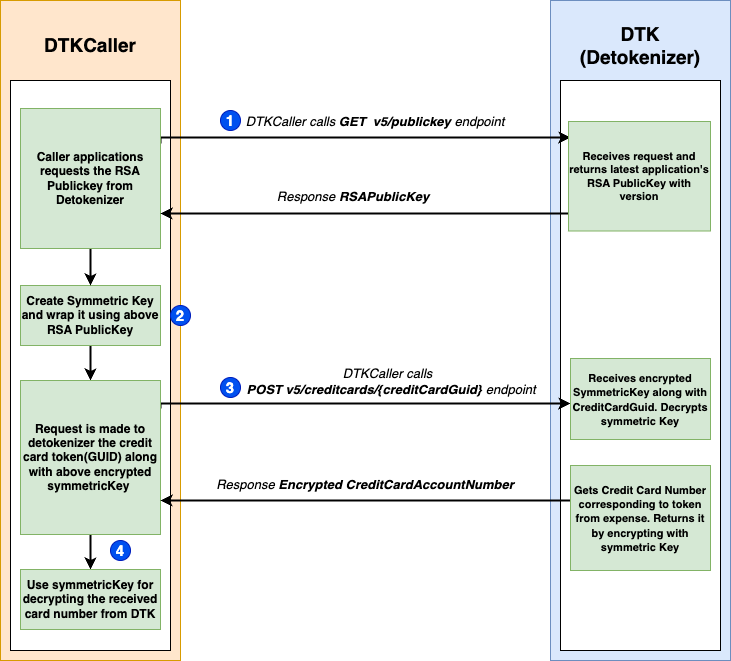

The diagram above was exported from draw.io. Its source (the exported page's mxGraphModel, read from the mxfile embedded in the PNG):
<mxGraphModel dx="1018" dy="593" grid="1" gridSize="10" guides="1" tooltips="1" connect="1" arrows="1" fold="1" page="1" pageScale="1" pageWidth="827" pageHeight="1169" math="0" shadow="0">
  <root>
    <mxCell id="0" />
    <mxCell id="1" parent="0" />
    <mxCell id="vu4P3pOecE3PNUv_9Yjo-1" value="" style="rounded=0;whiteSpace=wrap;html=1;fillColor=#ffe6cc;strokeColor=#d79b00;" parent="1" vertex="1">
      <mxGeometry x="70" y="80" width="180" height="660" as="geometry" />
    </mxCell>
    <mxCell id="vu4P3pOecE3PNUv_9Yjo-2" value="" style="rounded=0;whiteSpace=wrap;html=1;" parent="1" vertex="1">
      <mxGeometry x="80" y="160" width="160" height="570" as="geometry" />
    </mxCell>
    <mxCell id="vu4P3pOecE3PNUv_9Yjo-3" value="&lt;b&gt;&lt;font style=&quot;font-size: 19px;&quot;&gt;DTKCaller&lt;/font&gt;&lt;/b&gt;" style="text;html=1;align=center;verticalAlign=middle;whiteSpace=wrap;rounded=0;" parent="1" vertex="1">
      <mxGeometry x="130" y="110" width="60" height="30" as="geometry" />
    </mxCell>
    <mxCell id="vu4P3pOecE3PNUv_9Yjo-4" value="" style="rounded=0;whiteSpace=wrap;html=1;fillColor=#dae8fc;strokeColor=#6c8ebf;" parent="1" vertex="1">
      <mxGeometry x="620" y="80" width="180" height="660" as="geometry" />
    </mxCell>
    <mxCell id="vu4P3pOecE3PNUv_9Yjo-5" value="" style="rounded=0;whiteSpace=wrap;html=1;" parent="1" vertex="1">
      <mxGeometry x="630" y="160" width="160" height="570" as="geometry" />
    </mxCell>
    <mxCell id="vu4P3pOecE3PNUv_9Yjo-6" value="&lt;b&gt;&lt;font style=&quot;font-size: 19px;&quot;&gt;DTK (Detokenizer)&lt;/font&gt;&lt;/b&gt;" style="text;html=1;align=center;verticalAlign=middle;whiteSpace=wrap;rounded=0;" parent="1" vertex="1">
      <mxGeometry x="680" y="110" width="60" height="30" as="geometry" />
    </mxCell>
    <mxCell id="4JSNCfkDrC_yBDUdcByl-5" value="" style="edgeStyle=orthogonalEdgeStyle;rounded=0;orthogonalLoop=1;jettySize=auto;html=1;strokeWidth=2;" parent="1" source="vu4P3pOecE3PNUv_9Yjo-7" target="vu4P3pOecE3PNUv_9Yjo-19" edge="1">
      <mxGeometry relative="1" as="geometry" />
    </mxCell>
    <mxCell id="vu4P3pOecE3PNUv_9Yjo-7" value="&lt;b&gt;Create Symmetric Key and wrap it using above RSA PublicKey&lt;/b&gt;" style="rounded=0;whiteSpace=wrap;html=1;fillColor=#d5e8d4;strokeColor=#82b366;" parent="1" vertex="1">
      <mxGeometry x="90" y="365" width="140" height="60" as="geometry" />
    </mxCell>
    <mxCell id="vu4P3pOecE3PNUv_9Yjo-13" style="edgeStyle=orthogonalEdgeStyle;rounded=0;orthogonalLoop=1;jettySize=auto;html=1;exitX=1;exitY=0.25;exitDx=0;exitDy=0;strokeWidth=2;" parent="1" source="vu4P3pOecE3PNUv_9Yjo-8" edge="1">
      <mxGeometry relative="1" as="geometry">
        <Array as="points">
          <mxPoint x="230" y="217" />
        </Array>
        <mxPoint x="640" y="217" as="targetPoint" />
      </mxGeometry>
    </mxCell>
    <mxCell id="4JSNCfkDrC_yBDUdcByl-4" value="" style="edgeStyle=orthogonalEdgeStyle;rounded=0;orthogonalLoop=1;jettySize=auto;html=1;strokeWidth=2;" parent="1" source="vu4P3pOecE3PNUv_9Yjo-8" target="vu4P3pOecE3PNUv_9Yjo-7" edge="1">
      <mxGeometry relative="1" as="geometry" />
    </mxCell>
    <mxCell id="vu4P3pOecE3PNUv_9Yjo-8" value="&lt;b&gt;Caller applications requests the RSA Publickey from Detokenizer&lt;/b&gt;" style="rounded=0;whiteSpace=wrap;html=1;fillColor=#d5e8d4;strokeColor=#82b366;" parent="1" vertex="1">
      <mxGeometry x="90" y="188" width="140" height="140" as="geometry" />
    </mxCell>
    <mxCell id="4JSNCfkDrC_yBDUdcByl-11" style="edgeStyle=orthogonalEdgeStyle;rounded=0;orthogonalLoop=1;jettySize=auto;html=1;exitX=0;exitY=0.75;exitDx=0;exitDy=0;entryX=1;entryY=0.75;entryDx=0;entryDy=0;strokeWidth=2;" parent="1" source="vu4P3pOecE3PNUv_9Yjo-11" target="vu4P3pOecE3PNUv_9Yjo-8" edge="1">
      <mxGeometry relative="1" as="geometry">
        <Array as="points">
          <mxPoint x="640" y="293" />
        </Array>
      </mxGeometry>
    </mxCell>
    <mxCell id="vu4P3pOecE3PNUv_9Yjo-11" value="&lt;b&gt;Receives request and returns latest application's RSA PublicKey with version&lt;/b&gt;" style="rounded=0;whiteSpace=wrap;html=1;fillColor=#d5e8d4;strokeColor=#82b366;fontSize=11;" parent="1" vertex="1">
      <mxGeometry x="638" y="201" width="142" height="109.5" as="geometry" />
    </mxCell>
    <mxCell id="vu4P3pOecE3PNUv_9Yjo-18" style="edgeStyle=orthogonalEdgeStyle;rounded=0;orthogonalLoop=1;jettySize=auto;html=1;exitX=1;exitY=0.25;exitDx=0;exitDy=0;strokeWidth=2;" parent="1" edge="1">
      <mxGeometry relative="1" as="geometry">
        <Array as="points">
          <mxPoint x="230" y="483" />
        </Array>
        <mxPoint x="230" y="488" as="sourcePoint" />
        <mxPoint x="640" y="483" as="targetPoint" />
      </mxGeometry>
    </mxCell>
    <mxCell id="vu4P3pOecE3PNUv_9Yjo-24" value="" style="edgeStyle=orthogonalEdgeStyle;rounded=0;orthogonalLoop=1;jettySize=auto;html=1;strokeWidth=2;" parent="1" source="vu4P3pOecE3PNUv_9Yjo-19" target="vu4P3pOecE3PNUv_9Yjo-23" edge="1">
      <mxGeometry relative="1" as="geometry" />
    </mxCell>
    <mxCell id="vu4P3pOecE3PNUv_9Yjo-19" value="&lt;b&gt;Request is made to detokenizer the credit card token(GUID) along with above&amp;nbsp;&lt;/b&gt;&lt;b&gt;encrypted symmetricKey&lt;/b&gt;&lt;b style=&quot;background-color: transparent; color: light-dark(rgb(0, 0, 0), rgb(255, 255, 255));&quot;&gt;&amp;nbsp;&lt;/b&gt;" style="rounded=0;whiteSpace=wrap;html=1;fillColor=#d5e8d4;strokeColor=#82b366;" parent="1" vertex="1">
      <mxGeometry x="90" y="460" width="140" height="154" as="geometry" />
    </mxCell>
    <mxCell id="vu4P3pOecE3PNUv_9Yjo-20" value="&lt;b&gt;&lt;font style=&quot;font-size: 11px;&quot;&gt;Receives encrypted SymmetricKey along with CreditCardGuid. Decrypts symmetric Key&lt;/font&gt;&lt;/b&gt;" style="rounded=0;whiteSpace=wrap;html=1;fillColor=#d5e8d4;strokeColor=#82b366;" parent="1" vertex="1">
      <mxGeometry x="640" y="438" width="140" height="81" as="geometry" />
    </mxCell>
    <mxCell id="vu4P3pOecE3PNUv_9Yjo-21" style="edgeStyle=orthogonalEdgeStyle;rounded=0;orthogonalLoop=1;jettySize=auto;html=1;entryX=1;entryY=0.75;entryDx=0;entryDy=0;strokeWidth=2;" parent="1" edge="1">
      <mxGeometry relative="1" as="geometry">
        <Array as="points">
          <mxPoint x="540" y="580" />
          <mxPoint x="540" y="580" />
        </Array>
        <mxPoint x="640" y="580" as="sourcePoint" />
        <mxPoint x="230" y="580" as="targetPoint" />
      </mxGeometry>
    </mxCell>
    <mxCell id="vu4P3pOecE3PNUv_9Yjo-22" value="&lt;b&gt;&lt;font style=&quot;font-size: 11px;&quot;&gt;Gets Credit Card Number corresponding to token from expense. Returns it by encrypting with symmetric Key&lt;/font&gt;&lt;/b&gt;" style="rounded=0;whiteSpace=wrap;html=1;fillColor=#d5e8d4;strokeColor=#82b366;" parent="1" vertex="1">
      <mxGeometry x="640" y="545" width="140" height="105" as="geometry" />
    </mxCell>
    <mxCell id="vu4P3pOecE3PNUv_9Yjo-23" value="&lt;b&gt;Use symmetricKey for decrypting the received card number from DTK&lt;/b&gt;" style="rounded=0;whiteSpace=wrap;html=1;fillColor=#d5e8d4;strokeColor=#82b366;" parent="1" vertex="1">
      <mxGeometry x="90" y="649" width="140" height="60" as="geometry" />
    </mxCell>
    <mxCell id="vu4P3pOecE3PNUv_9Yjo-26" value="&lt;i&gt;DTKCaller calls &lt;b&gt;GET&amp;nbsp; v5/publickey &lt;/b&gt;endpoint&lt;/i&gt;" style="text;html=1;align=center;verticalAlign=middle;whiteSpace=wrap;rounded=0;fontSize=13;" parent="1" vertex="1">
      <mxGeometry x="305" y="186" width="280" height="30" as="geometry" />
    </mxCell>
    <mxCell id="vu4P3pOecE3PNUv_9Yjo-27" value="&lt;b&gt;&lt;font&gt;1&lt;/font&gt;&lt;/b&gt;" style="ellipse;whiteSpace=wrap;html=1;aspect=fixed;fillColor=#0050ef;fontColor=#ffffff;strokeColor=#001DBC;fontSize=15;" parent="1" vertex="1">
      <mxGeometry x="290" y="190" width="20" height="20" as="geometry" />
    </mxCell>
    <mxCell id="vu4P3pOecE3PNUv_9Yjo-30" value="&lt;i&gt;DTKCaller calls&lt;/i&gt;&lt;div&gt;&lt;i&gt;&amp;nbsp;&amp;nbsp;&lt;b&gt;POST v5/creditcards/{creditCardGuid}&amp;nbsp;&lt;/b&gt;endpoint&lt;/i&gt;&lt;/div&gt;" style="text;html=1;align=center;verticalAlign=middle;whiteSpace=wrap;rounded=0;fontSize=13;" parent="1" vertex="1">
      <mxGeometry x="305" y="449" width="305" height="24" as="geometry" />
    </mxCell>
    <mxCell id="vu4P3pOecE3PNUv_9Yjo-31" value="&lt;b&gt;&lt;font&gt;3&lt;/font&gt;&lt;/b&gt;" style="ellipse;whiteSpace=wrap;html=1;aspect=fixed;fillColor=#0050ef;fontColor=#ffffff;strokeColor=#001DBC;fontSize=15;" parent="1" vertex="1">
      <mxGeometry x="290" y="457" width="20" height="20" as="geometry" />
    </mxCell>
    <mxCell id="vu4P3pOecE3PNUv_9Yjo-32" value="&lt;i&gt;Response&amp;nbsp;&lt;b&gt;RSAPublicKey&lt;/b&gt;&lt;/i&gt;" style="text;html=1;align=center;verticalAlign=middle;whiteSpace=wrap;rounded=0;fontSize=13;" parent="1" vertex="1">
      <mxGeometry x="283" y="261" width="280" height="30" as="geometry" />
    </mxCell>
    <mxCell id="vu4P3pOecE3PNUv_9Yjo-33" value="&lt;i&gt;Response &lt;b&gt;Encrypted&amp;nbsp;CreditCardAccountNumber&lt;/b&gt;&lt;/i&gt;" style="text;html=1;align=center;verticalAlign=middle;whiteSpace=wrap;rounded=0;fontSize=13;" parent="1" vertex="1">
      <mxGeometry x="280" y="549" width="310" height="30" as="geometry" />
    </mxCell>
    <mxCell id="4JSNCfkDrC_yBDUdcByl-6" value="&lt;b&gt;&lt;font&gt;2&lt;/font&gt;&lt;/b&gt;" style="ellipse;whiteSpace=wrap;html=1;aspect=fixed;fillColor=#0050ef;fontColor=#ffffff;strokeColor=#001DBC;fontSize=15;" parent="1" vertex="1">
      <mxGeometry x="240" y="385" width="20" height="20" as="geometry" />
    </mxCell>
    <mxCell id="4JSNCfkDrC_yBDUdcByl-7" value="&lt;b&gt;&lt;font&gt;4&lt;/font&gt;&lt;/b&gt;" style="ellipse;whiteSpace=wrap;html=1;aspect=fixed;fillColor=#0050ef;fontColor=#ffffff;strokeColor=#001DBC;fontSize=15;" parent="1" vertex="1">
      <mxGeometry x="180" y="620" width="20" height="20" as="geometry" />
    </mxCell>
  </root>
</mxGraphModel>